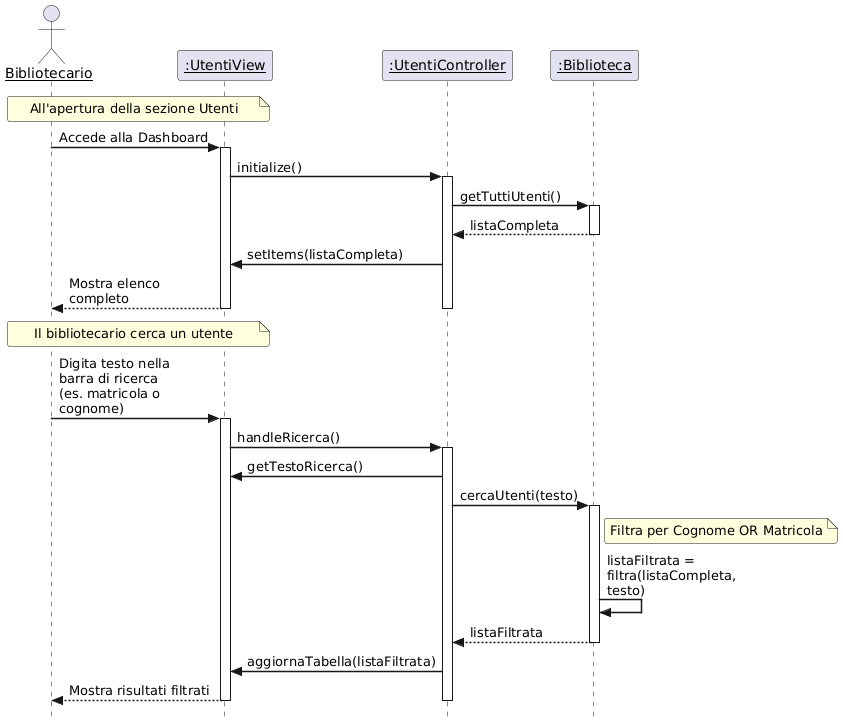

The diagram above was rendered by PlantUML. Its source (embedded in the PNG):
@startuml
' Stile conforme alla Slide 13 (Diagrammi di Interazione)
skinparam style strictuml
skinparam sequenceArrowThickness 1.5
skinparam roundcorner 5
skinparam maxmessagesize 150
skinparam sequenceParticipant underline

' Definizione Partecipanti
actor "Bibliotecario" as User
participant ":UtentiView" as View
participant ":UtentiController" as Controller
participant ":Biblioteca" as Service

' --- FASE 1: VISUALIZZAZIONE INIZIALE (IF-2.4) ---
Note over User, View : All'apertura della sezione Utenti

User -> View : Accede alla Dashboard
activate View
    View -> Controller : initialize()
    activate Controller
        
        ' Recupero dell'intera lista utenti
        Controller -> Service : getTuttiUtenti()
        activate Service
            Service --> Controller : listaCompleta
        deactivate Service

        Controller -> View : setItems(listaCompleta)
        View --> User : Mostra elenco completo
    deactivate Controller
deactivate View

' --- FASE 2: RICERCA E FILTRAGGIO (IF-2.5, IF-2.6) ---
Note over User, View : Il bibliotecario cerca un utente

User -> View : Digita testo nella barra di ricerca\n(es. matricola o cognome)
activate View
    
    ' Evento scatenato dalla modifica del testo
    View -> Controller : handleRicerca()
    activate Controller

        ' Recupero della chiave di ricerca
        Controller -> View : getTestoRicerca()
        
        ' Delega la logica di filtro al Service
        Controller -> Service : cercaUtenti(testo)
        activate Service
            
            ' Logica interna di filtraggio (Business Logic)
            Note right of Service : Filtra per Cognome OR Matricola
            
            Service -> Service : listaFiltrata = filtra(listaCompleta, testo)
            
            Service --> Controller : listaFiltrata
        deactivate Service

        ' Aggiornamento della UI
        Controller -> View : aggiornaTabella(listaFiltrata)
        View --> User : Mostra risultati filtrati

    deactivate Controller
deactivate View
@enduml